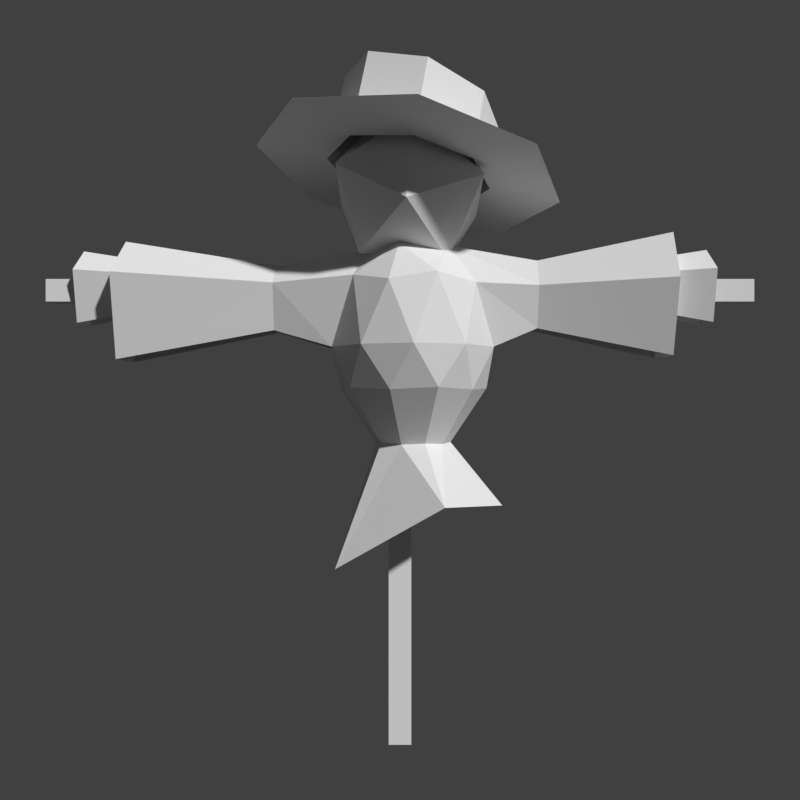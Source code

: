 # Source: scarecrow.blend  (saved by Blender 2.79.0; exported with 4.5.12 LTS)
import bpy
from mathutils import Matrix  # noqa: F401  (used for matrix-valued properties, if any)

bpy.ops.wm.read_factory_settings(use_empty=True)
scene = bpy.context.scene
scene.name = 'Scene'

# ---- collections
col_collection_1 = bpy.data.collections.new('Collection 1'); scene.collection.children.link(col_collection_1)

# ---- materials (node trees are filled in below, after node groups)
mat_scarecrow = bpy.data.materials.new('scarecrow')
mat_scarecrow.alpha_threshold = 0.0
mat_scarecrow.use_transparent_shadow = False
mat_scarecrow.roughness = 0.5
mat_scarecrow_alpha = bpy.data.materials.new('scarecrow_alpha')
mat_scarecrow_alpha.alpha_threshold = 0.0
mat_scarecrow_alpha.use_transparent_shadow = False
mat_scarecrow_alpha.roughness = 0.5
mat_scarecrow_alpha.specular_intensity = 0.0

# ---- material node trees

# ---- world
world_world = bpy.data.worlds.new('World'); scene.world = world_world
world_world.color = (0.05088, 0.05088, 0.05088)
world_world.use_sun_shadow = False
world_world.sun_shadow_jitter_overblur = 0.0
world_world.cycles.sampling_method = 'MANUAL'

# ---- cameras
cam_camera = bpy.data.cameras.new('Camera')
cam_camera.clip_end = 100.0
cam_camera.lens = 35.0
cam_camera.sensor_width = 32.0
cam_camera.sensor_height = 18.0
cam_camera.display_size = 2.0
cam_camera.dof.focus_distance = 0.0
cam_camera.dof.aperture_fstop = 128.0
cam_camera.dof.aperture_blades = 6

# ---- meshes
me_scarecrowmesh = bpy.data.meshes.new('ScarecrowMesh')
me_scarecrowmesh.from_pydata([(-0.1289, 0.1395, 0.8521), (0.09196, 0.2112, 0.8521), (0.2285, 0.02338, 0.8521), (0.09196, -0.1645, 0.8521), (-0.1289, -0.09272, 0.8521), (-0.03012, 0.2112, 1.119), (0.1907, 0.1395, 1.119), (0.1907, -0.09272, 1.119), (-0.03012, -0.1645, 1.119), (-0.7338, 0.02338, 1.12), (0.03092, 0.02338, 1.253), (-0.02713, 0.202, 0.8466), (-0.1569, 0.02338, 0.8466), (0.1829, 0.1338, 0.8466), (0.1829, -0.08704, 0.8466), (-0.02713, -0.1553, 0.8466), (-0.1791, 0.09162, 0.9585), (-0.1791, -0.04487, 0.9585), (0.03092, 0.2442, 0.9585), (-0.09889, 0.202, 0.9585), (0.241, 0.09162, 0.9585), (0.1607, 0.202, 0.9585), (0.1607, -0.1553, 0.9585), (0.241, -0.04487, 0.9585), (-0.09889, -0.1553, 0.9585), (0.03092, -0.1975, 0.9585), (-0.1211, 0.1338, 1.139), (0.08898, 0.202, 1.139), (-0.7338, -0.05954, 0.9254), (0.08898, -0.1553, 1.139), (-0.1211, -0.08704, 1.139), (-0.004954, 0.1338, 1.22), (-0.08518, 0.02338, 1.22), (0.1249, 0.09162, 1.22), (0.1249, -0.04487, 1.22), (-0.004954, -0.08704, 1.22), (-0.05127, 0.0831, 0.7083), (0.06232, 0.12, 0.7083), (0.1325, 0.02338, 0.7083), (0.06232, -0.07325, 0.7083), (-0.05127, -0.03634, 0.7083), (0.1055, 0.301, 0.5616), (-0.1642, 0.1728, 0.3977), (0.001063, 0.1153, 0.7055), (-0.06571, 0.02338, 0.7055), (-0.1642, -0.1261, 0.3977), (0.2704, 0.02338, 0.5392), (0.1091, 0.08017, 0.7055), (0.1055, -0.2184, 0.5616), (0.1091, -0.03342, 0.7055), (0.001063, -0.06852, 0.7055), (-0.3316, -0.0228, 1.003), (0.357, -0.0228, 1.008), (0.357, -0.05519, 1.117), (-0.3316, -0.05135, 1.124), (0.357, 0.06956, 1.185), (0.357, 0.1019, 1.117), (0.357, -0.0228, 1.185), (-0.3316, 0.06956, 1.003), (0.357, 0.06956, 1.008), (-0.3316, 0.0981, 1.124), (-0.3316, 0.02338, 1.179), (0.7017, -0.05954, 0.9355), (0.7017, -0.1177, 1.13), (0.7017, 0.02338, 1.154), (-0.7338, -0.1108, 1.144), (0.7017, 0.1063, 1.253), (0.7017, 0.1644, 1.13), (0.7017, -0.05954, 1.253), (-0.7338, 0.1063, 0.9254), (0.7017, 0.1063, 0.9355), (-0.7338, 0.1575, 1.144), (-0.7338, 0.02338, 1.243), (-0.2539, -0.2689, 1.526), (0.03752, -0.3846, 1.494), (0.02951, -0.1965, 1.461), (0.0669, -0.16, 1.665), (-0.1267, -0.1345, 1.479), (-0.08291, -0.09354, 1.706), (-0.1969, 0.0186, 1.464), (-0.1504, 0.06136, 1.702), (-0.1398, 0.173, 1.426), (-0.096, 0.214, 1.653), (0.011, 0.2384, 1.387), (0.04839, 0.275, 1.59), (0.1672, 0.1763, 1.369), (0.1982, 0.2085, 1.549), (0.2374, 0.02323, 1.384), (0.2657, 0.05362, 1.553), (0.1803, -0.1312, 1.422), (0.2113, -0.09901, 1.602), (-0.3847, 0.01659, 1.499), (-0.2783, 0.3046, 1.428), (0.002994, 0.4265, 1.354), (0.2944, 0.3107, 1.321), (0.4252, 0.02523, 1.349), (0.3188, -0.2628, 1.42), (-0.1085, -0.03963, 1.202), (-0.1653, 0.121, 1.36), (0.01292, 0.1579, 1.215), (0.123, -0.04418, 1.184), (0.01292, -0.2059, 1.309), (-0.1653, -0.1039, 1.418), (0.03113, 0.2157, 1.439), (0.2093, 0.1136, 1.331), (0.2093, -0.1112, 1.389), (0.03113, -0.1481, 1.533), (-0.07899, 0.05393, 1.564), (0.1525, 0.04938, 1.547), (-0.9292, 0.03667, 1.078), (-0.9292, 0.03667, 1.137), (-0.9292, -0.02247, 1.137), (-0.8453, -0.02765, 1.022), (-0.5978, -0.005041, 1.07), (-0.5978, -0.0226, 1.145), (-0.5978, 0.0518, 1.07), (-0.5978, 0.06936, 1.145), (-0.5978, 0.02338, 1.178), (-0.8453, -0.05918, 1.157), (-0.8453, 0.0744, 1.022), (-0.8453, 0.1059, 1.157), (-0.8453, 0.02338, 1.217), (0.9249, 0.03667, 1.078), (0.9249, -0.02247, 1.078), (-0.9292, -0.02247, 1.078), (0.9249, -0.02247, 1.137), (0.9249, 0.03667, 1.137), (0.02741, 0.03667, -0.08049), (-0.03173, 0.03667, -0.08049), (-0.03173, -0.02247, -0.08049), (0.02741, 0.03667, 1.082), (0.02741, -0.02247, 1.082), (0.02741, -0.02247, -0.08049), (-0.03173, -0.02247, 1.082), (-0.03173, 0.03667, 1.082), (0.8079, 0.05196, 1.022), (0.5604, 0.02935, 1.07), (0.5604, 0.04692, 1.145), (0.5604, -0.02749, 1.07), (0.5604, -0.04505, 1.145), (0.5604, 0.0009333, 1.178), (0.8079, 0.08349, 1.157), (0.8079, -0.05009, 1.022), (0.8079, -0.08162, 1.157), (0.8079, 0.0009333, 1.217)], [], [(0, 12, 16), (1, 11, 18), (2, 13, 20), (3, 14, 22), (4, 15, 24), (0, 16, 19), (1, 18, 21), (2, 20, 23), (3, 22, 25), (4, 24, 17), (5, 26, 31), (6, 27, 33), (8, 29, 35), (17, 30, 54, 51), (32, 35, 10), (32, 30, 35), (30, 8, 35), (35, 34, 10), (35, 29, 34), (29, 7, 34), (34, 33, 10), (30, 32, 61, 54), (33, 31, 10), (33, 27, 31), (27, 5, 31), (31, 32, 10), (31, 26, 32), (20, 6, 56, 59), (32, 26, 60, 61), (17, 24, 30), (24, 8, 30), (25, 29, 8), (25, 22, 29), (22, 7, 29), (34, 7, 53, 57), (7, 23, 52, 53), (6, 33, 55, 56), (21, 27, 6), (21, 18, 27), (18, 5, 27), (19, 26, 5), (19, 16, 26), (33, 34, 57, 55), (24, 25, 8), (24, 15, 25), (15, 3, 25), (22, 23, 7), (22, 14, 23), (14, 2, 23), (20, 21, 6), (20, 13, 21), (13, 1, 21), (18, 19, 5), (18, 11, 19), (11, 0, 19), (26, 16, 58, 60), (16, 12, 17), (12, 4, 17), (2, 14, 49, 38), (12, 0, 36, 44), (13, 2, 38, 47), (4, 12, 44, 40), (15, 4, 40, 50), (11, 1, 37, 43), (1, 13, 47, 37), (3, 15, 50, 39), (0, 11, 43, 36), (14, 3, 39, 49), (36, 42, 44), (45, 50, 40), (45, 48, 50), (48, 39, 50), (48, 49, 39), (48, 46, 49), (46, 38, 49), (46, 47, 38), (46, 41, 47), (41, 37, 47), (44, 45, 40), (44, 42, 45), (41, 43, 37), (41, 42, 43), (42, 36, 43), (57, 53, 63, 68), (61, 60, 71, 72), (53, 52, 62, 63), (54, 61, 72, 65), (56, 55, 66, 67), (59, 56, 67, 70), (60, 58, 69, 71), (51, 54, 65, 28), (55, 57, 68, 66), (63, 64, 68), (9, 65, 72), (68, 64, 66), (64, 67, 66), (71, 9, 72), (28, 65, 9), (62, 64, 63), (62, 70, 64), (70, 67, 64), (69, 9, 71), (69, 28, 9), (79, 81, 92, 91), (75, 76, 78, 77), (89, 75, 74, 96), (77, 78, 80, 79), (85, 87, 95, 94), (79, 80, 82, 81), (77, 79, 91, 73), (81, 82, 84, 83), (75, 77, 73, 74), (83, 84, 86, 85), (83, 85, 94, 93), (85, 86, 88, 87), (78, 76, 90, 88, 86, 84, 82, 80), (87, 88, 90, 89), (87, 89, 96, 95), (89, 90, 76, 75), (81, 83, 93, 92), (97, 98, 99), (98, 97, 102), (97, 99, 100), (97, 100, 101), (97, 101, 102), (98, 102, 107), (99, 98, 103), (100, 99, 104), (101, 100, 105), (102, 101, 106), (98, 107, 103), (99, 103, 104), (100, 104, 105), (101, 105, 106), (102, 106, 107), (103, 107, 108), (104, 103, 108), (105, 104, 108), (106, 105, 108), (107, 106, 108), (124, 111, 110, 109), (109, 110, 126, 122), (117, 116, 120, 121), (114, 117, 121, 118), (116, 115, 119, 120), (113, 114, 118, 112), (122, 126, 125, 123), (123, 125, 111, 124), (124, 109, 122, 123), (125, 126, 110, 111), (127, 128, 134, 130), (131, 133, 129, 132), (132, 127, 130, 131), (133, 134, 128, 129), (140, 139, 143, 144), (137, 140, 144, 141), (139, 138, 142, 143), (136, 137, 141, 135)])
me_scarecrowmesh.polygons.foreach_set('material_index', [0, 0, 0, 0, 0, 0, 0, 0, 0, 0, 0, 0, 0, 0, 0, 0, 0, 0, 0, 0, 0, 0, 0, 0, 0, 0, 0, 0, 0, 0, 0, 0, 0, 0, 0, 0, 0, 0, 0, 0, 0, 0, 0, 0, 0, 0, 0, 0, 0, 0, 0, 0, 0, 0, 0, 0, 0, 0, 0, 0, 0, 0, 0, 0, 0, 0, 0, 0, 0, 0, 0, 0, 0, 0, 0, 0, 0, 0, 0, 0, 0, 0, 0, 0, 0, 0, 0, 0, 0, 0, 0, 0, 0, 0, 0, 0, 0, 0, 0, 0, 0, 0, 0, 1, 1, 1, 1, 1, 1, 1, 1, 1, 1, 1, 1, 1, 1, 1, 1, 1, 0, 0, 0, 0, 0, 0, 0, 0, 0, 0, 0, 0, 0, 0, 0, 0, 0, 0, 0, 0, 0, 0, 1, 1, 1, 1, 0, 0, 0, 0, 0, 0, 0, 0, 1, 1, 1, 1])
_uv = me_scarecrowmesh.uv_layers.new(name='UVMap')
_uv.uv.foreach_set('vector', [0.03769, 0.4728, 0.0823, 0.4717, 0.05418, 0.5075, 0.2021, 0.4756, 0.2476, 0.4709, 0.2275, 0.5127, 0.661, 0.5832, 0.6198, 0.5737, 0.6513, 0.5406, 0.7251, 0.6132, 0.6987, 0.6008, 0.7377, 0.575, 0.6231, 0.7572, 0.6635, 0.7408, 0.6618, 0.7817, 0.03769, 0.4728, 0.05418, 0.5075, 0.01157, 0.5091, 0.2021, 0.4756, 0.2275, 0.5127, 0.1783, 0.5108, 0.661, 0.5832, 0.6513, 0.5406, 0.7001, 0.5573, 0.4799, 0.2392, 0.5118, 0.2148, 0.5112, 0.2615, 0.1264, 0.4769, 0.1481, 0.5155, 0.1063, 0.5099, 0.4577, 0.2796, 0.4232, 0.3063, 0.4198, 0.2727, 0.4418, 0.202, 0.4577, 0.2407, 0.4104, 0.2271, 0.5729, 0.2776, 0.574, 0.2373, 0.6192, 0.2617, 0.7504, 0.02417, 0.8134, 0.01252, 0.7976, 0.08394, 0.7555, 0.07866, 0.3759, 0.2927, 0.3394, 0.2594, 0.3777, 0.2562, 0.6708, 0.2807, 0.6344, 0.2458, 0.6708, 0.2429, 0.6001, 0.3008, 0.5729, 0.2776, 0.6192, 0.2617, 0.3394, 0.2594, 0.3608, 0.2189, 0.3777, 0.2562, 0.6192, 0.2617, 0.574, 0.2373, 0.6198, 0.2151, 0.574, 0.2373, 0.5739, 0.1982, 0.6198, 0.2151, 0.3608, 0.2189, 0.4104, 0.2271, 0.3777, 0.2562, 0.8073, 0.3142, 0.8569, 0.3002, 0.8413, 0.3809, 0.808, 0.3822, 0.4104, 0.2271, 0.4198, 0.2727, 0.3777, 0.2562, 0.4104, 0.2271, 0.4577, 0.2407, 0.4198, 0.2727, 0.4577, 0.2407, 0.4577, 0.2796, 0.4198, 0.2727, 0.4198, 0.2727, 0.3759, 0.2927, 0.3777, 0.2562, 0.4198, 0.2727, 0.4232, 0.3063, 0.3759, 0.2927, 0.523, 0.4907, 0.5896, 0.4862, 0.5716, 0.5404, 0.5293, 0.5322, 0.3759, 0.2927, 0.4232, 0.3063, 0.402, 0.3731, 0.3689, 0.3719, 0.1063, 0.5099, 0.1481, 0.5155, 0.1186, 0.5743, 0.1481, 0.5155, 0.1481, 0.5731, 0.1186, 0.5743, 0.5112, 0.2615, 0.574, 0.2373, 0.5729, 0.2776, 0.5112, 0.2615, 0.5118, 0.2148, 0.574, 0.2373, 0.5118, 0.2148, 0.5739, 0.1982, 0.574, 0.2373, 0.6198, 0.2151, 0.5739, 0.1982, 0.5707, 0.1399, 0.5991, 0.1366, 0.8689, 0.7275, 0.8096, 0.7085, 0.8164, 0.6726, 0.8559, 0.674, 0.4418, 0.202, 0.4104, 0.2271, 0.4169, 0.1467, 0.4361, 0.1445, 0.1783, 0.5108, 0.2096, 0.5689, 0.1709, 0.5582, 0.1783, 0.5108, 0.2275, 0.5127, 0.2096, 0.5689, 0.2275, 0.5127, 0.2545, 0.5613, 0.2096, 0.5689, 0.2774, 0.5066, 0.2904, 0.5591, 0.2545, 0.5613, 0.01157, 0.5091, 0.05418, 0.5075, 0.03427, 0.5704, 0.4104, 0.2271, 0.3608, 0.2189, 0.3833, 0.1411, 0.4169, 0.1467, 0.5274, 0.3008, 0.5112, 0.2615, 0.5729, 0.2776, 0.6618, 0.7817, 0.6635, 0.7408, 0.7063, 0.7574, 0.6635, 0.7408, 0.6989, 0.7158, 0.7063, 0.7574, 0.7377, 0.575, 0.7001, 0.5573, 0.7377, 0.5152, 0.7377, 0.575, 0.6987, 0.6008, 0.7001, 0.5573, 0.6987, 0.6008, 0.661, 0.5832, 0.7001, 0.5573, 0.6513, 0.5406, 0.6101, 0.5311, 0.6548, 0.4867, 0.6513, 0.5406, 0.6198, 0.5737, 0.6101, 0.5311, 0.168, 0.468, 0.2021, 0.4756, 0.1783, 0.5108, 0.2275, 0.5127, 0.2774, 0.5066, 0.2545, 0.5613, 0.2275, 0.5127, 0.2476, 0.4709, 0.2774, 0.5066, 0.2476, 0.4709, 0.2871, 0.4652, 0.2774, 0.5066, 0.6412, 0.01312, 0.7119, 0.03299, 0.6978, 0.08561, 0.65, 0.08561, 0.05418, 0.5075, 0.0823, 0.4717, 0.1063, 0.5099, 0.0823, 0.4717, 0.1264, 0.4769, 0.1063, 0.5099, 0.661, 0.5832, 0.6987, 0.6008, 0.6589, 0.6425, 0.6395, 0.6335, 0.0823, 0.4717, 0.03769, 0.4728, 0.0616, 0.4285, 0.08454, 0.428, 0.6198, 0.5737, 0.661, 0.5832, 0.6395, 0.6335, 0.6183, 0.6286, 0.1264, 0.4769, 0.0823, 0.4717, 0.08454, 0.428, 0.1072, 0.4307, 0.6635, 0.7408, 0.6231, 0.7572, 0.6093, 0.7006, 0.6301, 0.6922, 0.2476, 0.4709, 0.2021, 0.4756, 0.2112, 0.4192, 0.2346, 0.4168, 0.2021, 0.4756, 0.168, 0.468, 0.1936, 0.4153, 0.2112, 0.4192, 0.6989, 0.7158, 0.6635, 0.7408, 0.6301, 0.6922, 0.6483, 0.6793, 0.2871, 0.4652, 0.2476, 0.4709, 0.2346, 0.4168, 0.2549, 0.4139, 0.7063, 0.6837, 0.6989, 0.7158, 0.6483, 0.6793, 0.6521, 0.6628, 0.0616, 0.4285, 0.03394, 0.3165, 0.08454, 0.428, 0.7525, 0.2995, 0.6674, 0.3778, 0.654, 0.3654, 0.7525, 0.2995, 0.7525, 0.3834, 0.6674, 0.3778, 0.7525, 0.3834, 0.6753, 0.3967, 0.6674, 0.3778, 0.7525, 0.3834, 0.6753, 0.416, 0.6753, 0.3967, 0.7525, 0.3834, 0.7386, 0.463, 0.6753, 0.416, 0.7386, 0.463, 0.6675, 0.4304, 0.6753, 0.416, 0.2518, 0.7374, 0.1928, 0.7788, 0.1887, 0.7582, 0.2518, 0.7374, 0.2518, 0.8467, 0.1928, 0.7788, 0.2518, 0.8467, 0.1858, 0.7989, 0.1928, 0.7788, 0.08454, 0.428, 0.1481, 0.3218, 0.1072, 0.4307, 0.08454, 0.428, 0.03394, 0.3165, 0.1481, 0.3218, 0.2518, 0.8467, 0.1664, 0.8093, 0.1858, 0.7989, 0.7984, 0.8069, 0.8603, 0.7477, 0.8603, 0.8614, 0.2904, 0.3183, 0.2549, 0.4139, 0.2346, 0.4168, 0.5991, 0.1366, 0.5707, 0.1399, 0.5421, 0.03121, 0.593, 0.02519, 0.3689, 0.3719, 0.402, 0.3731, 0.4029, 0.5113, 0.3434, 0.5092, 0.8559, 0.674, 0.8164, 0.6726, 0.798, 0.5524, 0.8689, 0.555, 0.808, 0.3822, 0.8413, 0.3809, 0.8569, 0.5187, 0.7971, 0.5211, 0.5716, 0.5404, 0.593, 0.5439, 0.593, 0.6649, 0.5546, 0.6586, 0.5293, 0.5322, 0.5716, 0.5404, 0.5546, 0.6586, 0.4787, 0.6438, 0.65, 0.08561, 0.6978, 0.08561, 0.7221, 0.2225, 0.6362, 0.2225, 0.7555, 0.07866, 0.7976, 0.08394, 0.8134, 0.2173, 0.7378, 0.2078, 0.4169, 0.1467, 0.3833, 0.1411, 0.3785, 0.02868, 0.4388, 0.03866, 0.009104, 0.6647, 0.06306, 0.6729, 0.03134, 0.7061, 0.5271, 0.7287, 0.4758, 0.7205, 0.527, 0.6871, 0.03134, 0.7061, 0.06306, 0.6729, 0.09477, 0.7061, 0.06306, 0.6729, 0.117, 0.6647, 0.09477, 0.7061, 0.5784, 0.7205, 0.5271, 0.7287, 0.527, 0.6871, 0.4954, 0.7948, 0.4758, 0.7205, 0.5271, 0.7287, 0.03136, 0.5989, 0.06306, 0.6729, 0.009104, 0.6647, 0.03136, 0.5989, 0.09479, 0.5989, 0.06306, 0.6729, 0.09479, 0.5989, 0.117, 0.6647, 0.06306, 0.6729, 0.5589, 0.7948, 0.5271, 0.7287, 0.5784, 0.7205, 0.5589, 0.7948, 0.4954, 0.7948, 0.5271, 0.7287, 0.1287, 0.226, 0.2006, 0.2261, 0.2316, 0.2936, 0.0976, 0.2935, 0.8279, 0.2075, 0.8996, 0.2198, 0.9103, 0.2728, 0.8299, 0.2597, 0.1287, 0.07003, 0.07787, 0.1157, 0.002829, 0.08767, 0.0976, 0.002533, 0.3202, 0.6989, 0.41, 0.6989, 0.4152, 0.7518, 0.3215, 0.7518, 0.2514, 0.1158, 0.2006, 0.0701, 0.2316, 0.002656, 0.3264, 0.08796, 0.3215, 0.7518, 0.4152, 0.7518, 0.4102, 0.8059, 0.3204, 0.8059, 0.07787, 0.1803, 0.1287, 0.226, 0.0976, 0.2935, 0.002829, 0.2082, 0.09791, 0.8295, 0.008436, 0.8286, 0.01539, 0.7763, 0.09535, 0.7765, 0.07787, 0.1157, 0.07787, 0.1803, 0.002829, 0.2082, 0.002829, 0.08767, 0.09535, 0.7765, 0.01539, 0.7763, 0.02746, 0.7231, 0.09791, 0.7225, 0.2514, 0.1805, 0.2514, 0.1158, 0.3264, 0.08796, 0.3264, 0.2085, 0.9221, 0.008742, 0.9929, 0.008734, 0.9885, 0.06189, 0.9216, 0.06189, 0.5241, 0.3234, 0.5881, 0.3236, 0.6334, 0.3647, 0.6334, 0.4226, 0.5881, 0.4633, 0.5241, 0.4631, 0.4788, 0.422, 0.4788, 0.3641, 0.9216, 0.06189, 0.9885, 0.06189, 0.9929, 0.1157, 0.9221, 0.1157, 0.2006, 0.0701, 0.1287, 0.07003, 0.0976, 0.002533, 0.2316, 0.002656, 0.8472, 0.1544, 0.9103, 0.1659, 0.8996, 0.2198, 0.8279, 0.2075, 0.2006, 0.2261, 0.2514, 0.1805, 0.3264, 0.2085, 0.2316, 0.2936, 0.959, 0.8157, 0.8833, 0.8009, 0.9588, 0.7661, 0.8824, 0.6236, 0.8851, 0.5487, 0.9586, 0.5827, 0.2104, 0.694, 0.1609, 0.6585, 0.2104, 0.606, 0.2104, 0.694, 0.2104, 0.606, 0.2941, 0.6476, 0.2104, 0.694, 0.2941, 0.6476, 0.2963, 0.7259, 0.8824, 0.6236, 0.9586, 0.5827, 0.9586, 0.6591, 0.9588, 0.7661, 0.8833, 0.8009, 0.8833, 0.7242, 0.9456, 0.4062, 0.8703, 0.4224, 0.8699, 0.3702, 0.2941, 0.6476, 0.2104, 0.606, 0.2963, 0.5836, 0.3718, 0.6877, 0.3148, 0.6189, 0.408, 0.6243, 0.8824, 0.6236, 0.9586, 0.6591, 0.8851, 0.6723, 0.9588, 0.7661, 0.8833, 0.7242, 0.959, 0.6916, 0.9456, 0.4062, 0.8699, 0.3702, 0.9456, 0.3287, 0.3148, 0.6189, 0.3718, 0.5463, 0.408, 0.6243, 0.3718, 0.6877, 0.408, 0.6243, 0.4641, 0.6576, 0.8281, 0.1177, 0.8281, 0.04029, 0.9014, 0.08375, 0.9075, 0.1358, 0.8281, 0.1177, 0.9014, 0.08375, 0.9456, 0.3287, 0.8699, 0.3702, 0.8703, 0.297, 0.408, 0.6243, 0.3718, 0.5463, 0.4641, 0.5703, 0.8281, 0.04029, 0.9075, 0.01053, 0.9014, 0.08375, 0.1471, 0.6079, 0.1359, 0.6079, 0.1359, 0.5978, 0.1471, 0.5978, 0.7843, 0.9098, 0.7672, 0.91, 0.7672, 0.3765, 0.7843, 0.3764, 0.08157, 0.1178, 0.07536, 0.1371, 0.01482, 0.1271, 0.00673, 0.09152, 0.08778, 0.09845, 0.08157, 0.1178, 0.00673, 0.09152, 0.0345, 0.07165, 0.07536, 0.1371, 0.06921, 0.1592, 0.01318, 0.1617, 0.01482, 0.1271, 0.1003, 0.07386, 0.08778, 0.09845, 0.0345, 0.07165, 0.05648, 0.05031, 0.1471, 0.6079, 0.1359, 0.6079, 0.1359, 0.5978, 0.1471, 0.5978, 0.7843, 0.9098, 0.7672, 0.91, 0.7672, 0.3765, 0.7843, 0.3764, 0.7843, 0.9098, 0.7672, 0.91, 0.7672, 0.3765, 0.7843, 0.3764, 0.7843, 0.9098, 0.7672, 0.91, 0.7672, 0.3765, 0.7843, 0.3764, 0.7843, 0.9098, 0.7672, 0.91, 0.7672, 0.3765, 0.7843, 0.3764, 0.7843, 0.9098, 0.7672, 0.91, 0.7672, 0.3765, 0.7843, 0.3764, 0.7843, 0.9098, 0.7672, 0.91, 0.7672, 0.3765, 0.7843, 0.3764, 0.7843, 0.9098, 0.7672, 0.91, 0.7672, 0.3765, 0.7843, 0.3764, 0.08157, 0.1178, 0.07536, 0.1371, 0.01482, 0.1271, 0.00673, 0.09152, 0.08778, 0.09845, 0.08157, 0.1178, 0.00673, 0.09152, 0.0345, 0.07165, 0.07536, 0.1371, 0.06921, 0.1592, 0.01318, 0.1617, 0.01482, 0.1271, 0.1003, 0.07386, 0.08778, 0.09845, 0.0345, 0.07165, 0.05648, 0.05031])
me_scarecrowmesh.materials.append(mat_scarecrow)
me_scarecrowmesh.materials.append(mat_scarecrow_alpha)
me_scarecrowmesh.use_remesh_preserve_volume = False
me_scarecrowmesh.use_remesh_preserve_attributes = False
me_scarecrowmesh.use_mirror_vertex_groups = False
me_scarecrowmesh.use_paint_bone_selection = False
me_scarecrowmesh.use_paint_mask = True
me_scarecrowmesh.update()
me_scarecrowcollider = bpy.data.meshes.new('ScarecrowCollider')
me_scarecrowcollider.from_pydata([(-0.36, -0.36, -0.0004613), (-0.072, -0.072, 1.727), (-0.36, 0.36, -0.0004613), (-0.072, 0.072, 1.727), (0.36, -0.36, -0.0004613), (0.072, -0.072, 1.727), (0.36, 0.36, -0.0004613), (0.072, 0.072, 1.727)], [], [(0, 1, 3, 2), (2, 3, 7, 6), (6, 7, 5, 4), (4, 5, 1, 0), (2, 6, 4, 0), (7, 3, 1, 5)])
me_scarecrowcollider.use_remesh_preserve_volume = False
me_scarecrowcollider.use_remesh_preserve_attributes = False
me_scarecrowcollider.use_mirror_vertex_groups = False
me_scarecrowcollider.update()

# ---- objects
ob_camera = bpy.data.objects.new('Camera', cam_camera)
ob_scarecrowmesh = bpy.data.objects.new('ScarecrowMesh', me_scarecrowmesh)
ob_scarecrowcollider__colonly = bpy.data.objects.new('ScarecrowCollider -colonly', me_scarecrowcollider)

# ---- transforms, parenting, visibility, modifiers, constraints
ob_camera.location = (-0.002158, -2.311, 0.8129)
ob_camera.rotation_euler = (1.574, 2.783e-11, -2.763e-11)
ob_camera.scale = (1.0, 1.0, 1.0)
ob_camera.hide_viewport = True
ob_camera.lineart.crease_threshold = 0.0
ob_scarecrowmesh.location = (0.0, 0.0, 0.0)
ob_scarecrowmesh.lineart.crease_threshold = 0.0
ob_scarecrowcollider__colonly.parent = ob_scarecrowmesh
ob_scarecrowcollider__colonly.location = (0.0, 0.0, 0.0)
ob_scarecrowcollider__colonly.hide_render = True
ob_scarecrowcollider__colonly.display_type = 'WIRE'
ob_scarecrowcollider__colonly.show_wire = True
ob_scarecrowcollider__colonly.show_all_edges = True
ob_scarecrowcollider__colonly.show_in_front = True
ob_scarecrowcollider__colonly.lineart.crease_threshold = 0.0

# ---- collection membership
col_collection_1.objects.link(ob_camera)
col_collection_1.objects.link(ob_scarecrowmesh)
col_collection_1.objects.link(ob_scarecrowcollider__colonly)

# ---- scene / render settings (as saved in the file)
scene.camera = ob_camera
scene.frame_start = 1; scene.frame_end = 250; scene.frame_set(1)
scene.render.engine = 'BLENDER_EEVEE_NEXT'
scene.render.resolution_x = 256
scene.render.resolution_y = 256
scene.render.resolution_percentage = 50
scene.render.dither_intensity = 0.0
scene.render.film_transparent = True
scene.cycles.use_denoising = False
scene.cycles.samples = 128
scene.cycles.sampling_pattern = 'TABULATED_SOBOL'
scene.cycles.use_adaptive_sampling = False
scene.cycles.use_light_tree = False
scene.cycles.blur_glossy = 0.0
scene.cycles.sample_clamp_indirect = 0.0
scene.view_settings.view_transform = 'Standard'
bpy.context.view_layer.update()

# ---- added for rendering (the .blend has no usable light): sun
light_auto_sun = bpy.data.lights.new('AutoSun', 'SUN')
light_auto_sun.energy = 3.0
light_auto_sun.angle = 0.0523599
ob_auto_sun = bpy.data.objects.new('AutoSun', light_auto_sun)
scene.collection.objects.link(ob_auto_sun)
ob_auto_sun.rotation_euler = (0.872665, 0.174533, 0.523599)
bpy.context.view_layer.update()
